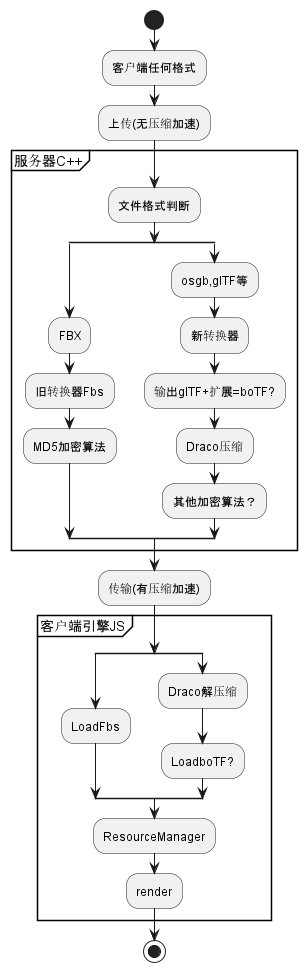

The diagram above was rendered by PlantUML. Its source (embedded in the PNG):
@startuml NewConverter
start
:客户端任何格式;
:上传(无压缩加速);
partition "服务器C++"{
:文件格式判断;
split
:FBX;
:旧转换器Fbs;
:MD5加密算法;
splitagain
:osgb,glTF等;
:新转换器;
:输出glTF+扩展=boTF?;
:Draco压缩;
:其他加密算法？;
endsplit
}
:传输(有压缩加速);
partition "客户端引擎JS"{
split
:LoadFbs;
splitagain
:Draco解压缩;
:LoadboTF?;
endsplit
:ResourceManager;
:render;
}
stop
@enduml